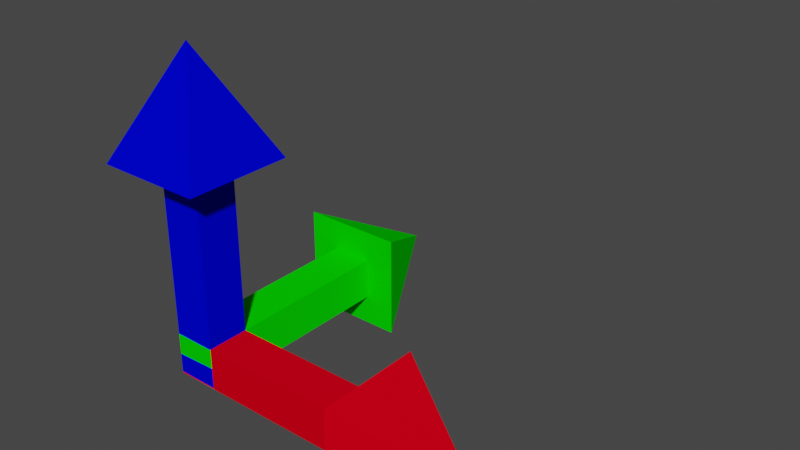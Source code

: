 # Source: arrows.blend  (saved by Blender 2.80.75; exported with 4.5.12 LTS)
import bpy
from mathutils import Matrix  # noqa: F401  (used for matrix-valued properties, if any)

bpy.ops.wm.read_factory_settings(use_empty=True)
scene = bpy.context.scene
scene.name = 'Scene'

# ---- collections
col_collection = bpy.data.collections.new('Collection'); scene.collection.children.link(col_collection)
col_collection_001 = bpy.data.collections.new('Collection.001'); scene.collection.children.link(col_collection_001)
col_collection_002 = bpy.data.collections.new('Collection.002'); scene.collection.children.link(col_collection_002)

# ---- materials (node trees are filled in below, after node groups)
mat_material_001 = bpy.data.materials.new('Material.001')
mat_material_001.use_transparent_shadow = False
mat_material = bpy.data.materials.new('Material')
mat_material.use_transparent_shadow = False
mat_material_002 = bpy.data.materials.new('Material.002')
mat_material_002.use_transparent_shadow = False

# ---- material node trees
mat_material_001.use_nodes = True; mat_material_001.node_tree.nodes.clear()
_N = mat_material_001.node_tree.nodes; _L = mat_material_001.node_tree.links
n0 = _N.new('ShaderNodeOutputMaterial'); n0.name = 'Material Output'; n0.location = (300, 300)
n1 = _N.new('ShaderNodeBsdfPrincipled'); n1.name = 'Principled BSDF'; n1.location = (10, 300)
n1.distribution = 'GGX'
n1.subsurface_method = 'BURLEY'
n1.inputs[0].default_value = (0.0, 0.001127, 0.8, 1.0)
n1.inputs[2].default_value = 0.0
n1.inputs[3].default_value = 1.45
n1.inputs[13].default_value = 0.0
n1.inputs[27].default_value = (0.0, 0.0, 0.0, 1.0)
n1.inputs[28].default_value = 1.0
_L.new(n1.outputs[0], n0.inputs[0])
n0.is_active_output = True
mat_material.use_nodes = True; mat_material.node_tree.nodes.clear()
_N = mat_material.node_tree.nodes; _L = mat_material.node_tree.links
n0 = _N.new('ShaderNodeOutputMaterial'); n0.name = 'Material Output'; n0.location = (300, 300)
n1 = _N.new('ShaderNodeBsdfPrincipled'); n1.name = 'Principled BSDF'; n1.location = (10, 300)
n1.distribution = 'GGX'
n1.subsurface_method = 'BURLEY'
n1.inputs[0].default_value = (0.8, 0.0, 0.01011, 1.0)
n1.inputs[2].default_value = 0.0
n1.inputs[3].default_value = 1.45
n1.inputs[13].default_value = 0.0
n1.inputs[27].default_value = (0.0, 0.0, 0.0, 1.0)
n1.inputs[28].default_value = 1.0
_L.new(n1.outputs[0], n0.inputs[0])
n0.is_active_output = True
mat_material_002.use_nodes = True; mat_material_002.node_tree.nodes.clear()
_N = mat_material_002.node_tree.nodes; _L = mat_material_002.node_tree.links
n0 = _N.new('ShaderNodeOutputMaterial'); n0.name = 'Material Output'; n0.location = (300, 300)
n1 = _N.new('ShaderNodeBsdfPrincipled'); n1.name = 'Principled BSDF'; n1.location = (10, 300)
n1.distribution = 'GGX'
n1.subsurface_method = 'BURLEY'
n1.inputs[0].default_value = (0.001596, 0.8, 0.0, 1.0)
n1.inputs[2].default_value = 0.0
n1.inputs[3].default_value = 1.45
n1.inputs[13].default_value = 0.0
n1.inputs[27].default_value = (0.0, 0.0, 0.0, 1.0)
n1.inputs[28].default_value = 1.0
_L.new(n1.outputs[0], n0.inputs[0])
n0.is_active_output = True

# ---- world
world_world = bpy.data.worlds.new('World'); scene.world = world_world
world_world.use_nodes = True; world_world.node_tree.nodes.clear()
_N = world_world.node_tree.nodes; _L = world_world.node_tree.links
n0 = _N.new('ShaderNodeOutputWorld'); n0.name = 'World Output'; n0.location = (300, 300)
n1 = _N.new('ShaderNodeBackground'); n1.name = 'Background'; n1.location = (10, 300)
n1.inputs[0].default_value = (0.05088, 0.05088, 0.05088, 1.0)
_L.new(n1.outputs[0], n0.inputs[0])
n0.is_active_output = True
world_world.color = (0.05088, 0.05088, 0.05088)
world_world.use_sun_shadow = False
world_world.sun_shadow_jitter_overblur = 0.0

# ---- meshes
me_cube_001 = bpy.data.meshes.new('Cube.001')
me_cube_001.from_pydata([(-1.0, -1.0, -1.0), (0.0, 0.0, 1.0), (-1.0, 1.0, -1.0), (1.0, -1.0, -1.0), (1.0, 1.0, -1.0), (0.4, 0.4, -1.0), (0.4, 0.4, -5.0), (0.4, -0.4, -1.0), (0.4, -0.4, -5.0), (-0.4, 0.4, -1.0), (-0.4, 0.4, -5.0), (-0.4, -0.4, -1.0), (-0.4, -0.4, -5.0)], [], [(0, 1, 2), (2, 1, 4), (4, 1, 3), (3, 1, 0), (2, 4, 3, 0), (5, 9, 11, 7), (8, 7, 11, 12), (12, 11, 9, 10), (10, 6, 8, 12), (6, 5, 7, 8), (10, 9, 5, 6)])
_uv = me_cube_001.uv_layers.new(name='UVMap')
_uv.uv.foreach_set('vector', [0.375, 0.0, 0.625, 0.25, 0.375, 0.25, 0.375, 0.25, 0.625, 0.5, 0.375, 0.5, 0.375, 0.5, 0.625, 0.75, 0.375, 0.75, 0.375, 0.75, 0.625, 1.0, 0.375, 1.0, 0.125, 0.5, 0.375, 0.5, 0.375, 0.75, 0.125, 0.75, 0.375, 0.0, 0.625, 0.0, 0.625, 0.25, 0.375, 0.25, 0.375, 0.25, 0.625, 0.25, 0.625, 0.5, 0.375, 0.5, 0.375, 0.5, 0.625, 0.5, 0.625, 0.75, 0.375, 0.75, 0.375, 0.75, 0.625, 0.75, 0.625, 1.0, 0.375, 1.0, 0.125, 0.5, 0.375, 0.5, 0.375, 0.75, 0.125, 0.75, 0.625, 0.5, 0.875, 0.5, 0.875, 0.75, 0.625, 0.75])
me_cube_001.materials.append(mat_material_001)
me_cube_001.use_remesh_preserve_volume = False
me_cube_001.use_remesh_preserve_attributes = False
me_cube_001.use_mirror_vertex_groups = False
me_cube_001.update()
me_cube_003 = bpy.data.meshes.new('Cube.003')
me_cube_003.from_pydata([(-1.0, -1.0, -1.0), (0.0, 0.0, 1.0), (-1.0, 1.0, -1.0), (1.0, -1.0, -1.0), (1.0, 1.0, -1.0), (0.405, 0.4, -0.998), (0.4251, 0.4, -4.998), (0.405, -0.4, -0.998), (0.4251, -0.4, -4.998), (-0.395, 0.4, -1.002), (-0.3749, 0.4, -5.002), (-0.395, -0.4, -1.002), (-0.3749, -0.4, -5.002)], [], [(0, 1, 2), (2, 1, 4), (4, 1, 3), (3, 1, 0), (2, 4, 3, 0), (5, 9, 11, 7), (8, 7, 11, 12), (12, 11, 9, 10), (10, 6, 8, 12), (6, 5, 7, 8), (10, 9, 5, 6)])
_uv = me_cube_003.uv_layers.new(name='UVMap')
_uv.uv.foreach_set('vector', [0.375, 0.0, 0.625, 0.25, 0.375, 0.25, 0.375, 0.25, 0.625, 0.5, 0.375, 0.5, 0.375, 0.5, 0.625, 0.75, 0.375, 0.75, 0.375, 0.75, 0.625, 1.0, 0.375, 1.0, 0.125, 0.5, 0.375, 0.5, 0.375, 0.75, 0.125, 0.75, 0.375, 0.0, 0.625, 0.0, 0.625, 0.25, 0.375, 0.25, 0.375, 0.25, 0.625, 0.25, 0.625, 0.5, 0.375, 0.5, 0.375, 0.5, 0.625, 0.5, 0.625, 0.75, 0.375, 0.75, 0.375, 0.75, 0.625, 0.75, 0.625, 1.0, 0.375, 1.0, 0.125, 0.5, 0.375, 0.5, 0.375, 0.75, 0.125, 0.75, 0.625, 0.5, 0.875, 0.5, 0.875, 0.75, 0.625, 0.75])
me_cube_003.materials.append(mat_material)
me_cube_003.use_remesh_preserve_volume = False
me_cube_003.use_remesh_preserve_attributes = False
me_cube_003.use_mirror_vertex_groups = False
me_cube_003.update()
me_cube_004 = bpy.data.meshes.new('Cube.004')
me_cube_004.from_pydata([(-1.0, -1.0, -1.0), (0.0, 0.0, 1.0), (-1.0, 1.0, -1.0), (1.0, -1.0, -1.0), (1.0, 1.0, -1.0), (0.405, 0.4, -0.998), (0.4251, 0.4, -4.998), (0.405, -0.4, -0.998), (0.4251, -0.4, -4.998), (-0.395, 0.4, -1.002), (-0.3749, 0.4, -5.002), (-0.395, -0.4, -1.002), (-0.3749, -0.4, -5.002)], [], [(0, 1, 2), (2, 1, 4), (4, 1, 3), (3, 1, 0), (2, 4, 3, 0), (5, 9, 11, 7), (8, 7, 11, 12), (12, 11, 9, 10), (10, 6, 8, 12), (6, 5, 7, 8), (10, 9, 5, 6)])
_uv = me_cube_004.uv_layers.new(name='UVMap')
_uv.uv.foreach_set('vector', [0.375, 0.0, 0.625, 0.25, 0.375, 0.25, 0.375, 0.25, 0.625, 0.5, 0.375, 0.5, 0.375, 0.5, 0.625, 0.75, 0.375, 0.75, 0.375, 0.75, 0.625, 1.0, 0.375, 1.0, 0.125, 0.5, 0.375, 0.5, 0.375, 0.75, 0.125, 0.75, 0.375, 0.0, 0.625, 0.0, 0.625, 0.25, 0.375, 0.25, 0.375, 0.25, 0.625, 0.25, 0.625, 0.5, 0.375, 0.5, 0.375, 0.5, 0.625, 0.5, 0.625, 0.75, 0.375, 0.75, 0.375, 0.75, 0.625, 0.75, 0.625, 1.0, 0.375, 1.0, 0.125, 0.5, 0.375, 0.5, 0.375, 0.75, 0.125, 0.75, 0.625, 0.5, 0.875, 0.5, 0.875, 0.75, 0.625, 0.75])
me_cube_004.materials.append(mat_material_002)
me_cube_004.use_remesh_preserve_volume = False
me_cube_004.use_remesh_preserve_attributes = False
me_cube_004.use_mirror_vertex_groups = False
me_cube_004.update()

# ---- objects
ob_cube_001 = bpy.data.objects.new('Cube.001', me_cube_001)
ob_cube_003 = bpy.data.objects.new('Cube.003', me_cube_003)
ob_cube_000 = bpy.data.objects.new('Cube.000', me_cube_004)

# ---- transforms, parenting, visibility, modifiers, constraints
ob_cube_001.location = (0.000196, -1.938e-05, 2.5)
ob_cube_001.scale = (0.5, 0.5, 0.5)
ob_cube_001.lineart.crease_threshold = 0.0
ob_cube_003.location = (2.3, 0.0, 0.2)
ob_cube_003.rotation_euler = (0.0, 1.571, 0.0)
ob_cube_003.scale = (0.5, 0.5, 0.5)
ob_cube_003.lineart.crease_threshold = 0.0
ob_cube_000.location = (0.0, 2.3, 0.2)
ob_cube_000.rotation_euler = (-1.571, 1.571, 0.0)
ob_cube_000.scale = (0.5, 0.5, 0.5)
ob_cube_000.lineart.crease_threshold = 0.0

# ---- collection membership
col_collection.objects.link(ob_cube_001)
col_collection_001.objects.link(ob_cube_003)
col_collection_002.objects.link(ob_cube_000)

# ---- scene / render settings (as saved in the file)
scene.frame_start = 1; scene.frame_end = 250; scene.frame_set(1)
scene.render.engine = 'BLENDER_EEVEE_NEXT'
scene.cycles.use_denoising = False
scene.cycles.samples = 128
scene.cycles.sampling_pattern = 'TABULATED_SOBOL'
scene.cycles.use_adaptive_sampling = False
scene.cycles.use_light_tree = False
scene.view_settings.view_transform = 'Filmic'
bpy.context.view_layer.update()

# ---- added for rendering (the .blend has no active camera and no usable light): camera, sun
cam_auto = bpy.data.cameras.new('AutoCamera')
cam_auto.lens = 50.0
cam_auto.sensor_width = 36.0
cam_auto.clip_end = 1000.0
ob_auto_camera = bpy.data.objects.new('AutoCamera', cam_auto)
scene.collection.objects.link(ob_auto_camera)
ob_auto_camera.location = (6.43846, -5.19616, 5.58085)
ob_auto_camera.rotation_euler = (1.09748, -7.21219e-08, 0.694738)
scene.camera = ob_auto_camera
light_auto_sun = bpy.data.lights.new('AutoSun', 'SUN')
light_auto_sun.energy = 3.0
light_auto_sun.angle = 0.0523599
ob_auto_sun = bpy.data.objects.new('AutoSun', light_auto_sun)
scene.collection.objects.link(ob_auto_sun)
ob_auto_sun.rotation_euler = (0.872665, 0.174533, 0.523599)
bpy.context.view_layer.update()

